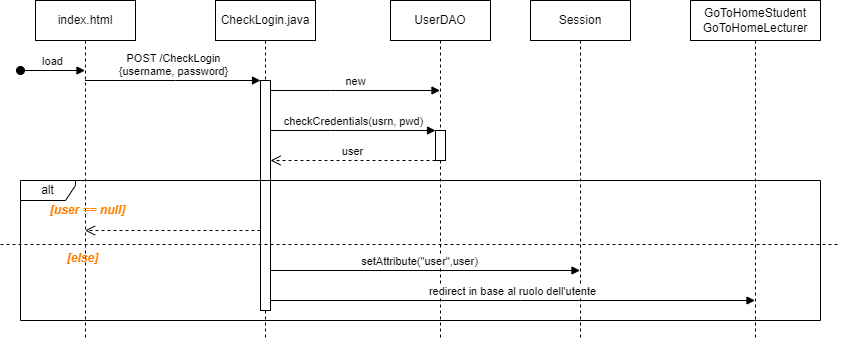

The diagram above was exported from draw.io. Its source (the exported page's mxGraphModel, read from the mxfile embedded in the PNG):
<mxGraphModel dx="472" dy="697" grid="1" gridSize="10" guides="1" tooltips="1" connect="1" arrows="1" fold="1" page="1" pageScale="1" pageWidth="850" pageHeight="1100" math="0" shadow="0">
  <root>
    <mxCell id="0" />
    <mxCell id="1" parent="0" />
    <mxCell id="aM9ryv3xv72pqoxQDRHE-1" value="index.html" style="shape=umlLifeline;perimeter=lifelinePerimeter;whiteSpace=wrap;html=1;container=0;dropTarget=0;collapsible=0;recursiveResize=0;outlineConnect=0;portConstraint=eastwest;newEdgeStyle={&quot;edgeStyle&quot;:&quot;elbowEdgeStyle&quot;,&quot;elbow&quot;:&quot;vertical&quot;,&quot;curved&quot;:0,&quot;rounded&quot;:0};" parent="1" vertex="1">
      <mxGeometry x="315" y="210" width="100" height="340" as="geometry" />
    </mxCell>
    <mxCell id="aM9ryv3xv72pqoxQDRHE-3" value="load" style="html=1;verticalAlign=bottom;startArrow=oval;endArrow=block;startSize=8;edgeStyle=elbowEdgeStyle;elbow=vertical;curved=0;rounded=0;" parent="aM9ryv3xv72pqoxQDRHE-1" target="aM9ryv3xv72pqoxQDRHE-1" edge="1">
      <mxGeometry relative="1" as="geometry">
        <mxPoint x="-15" y="70" as="sourcePoint" />
        <mxPoint x="45" y="70" as="targetPoint" />
      </mxGeometry>
    </mxCell>
    <mxCell id="aM9ryv3xv72pqoxQDRHE-5" value="CheckLogin.java" style="shape=umlLifeline;perimeter=lifelinePerimeter;whiteSpace=wrap;html=1;container=0;dropTarget=0;collapsible=0;recursiveResize=0;outlineConnect=0;portConstraint=eastwest;newEdgeStyle={&quot;edgeStyle&quot;:&quot;elbowEdgeStyle&quot;,&quot;elbow&quot;:&quot;vertical&quot;,&quot;curved&quot;:0,&quot;rounded&quot;:0};" parent="1" vertex="1">
      <mxGeometry x="495" y="210" width="100" height="340" as="geometry" />
    </mxCell>
    <mxCell id="aM9ryv3xv72pqoxQDRHE-6" value="" style="html=1;points=[];perimeter=orthogonalPerimeter;outlineConnect=0;targetShapes=umlLifeline;portConstraint=eastwest;newEdgeStyle={&quot;edgeStyle&quot;:&quot;elbowEdgeStyle&quot;,&quot;elbow&quot;:&quot;vertical&quot;,&quot;curved&quot;:0,&quot;rounded&quot;:0};" parent="aM9ryv3xv72pqoxQDRHE-5" vertex="1">
      <mxGeometry x="45" y="80" width="10" height="230" as="geometry" />
    </mxCell>
    <mxCell id="aM9ryv3xv72pqoxQDRHE-7" value="POST /CheckLogin&lt;br&gt;{username, password}" style="html=1;verticalAlign=bottom;endArrow=block;edgeStyle=elbowEdgeStyle;elbow=vertical;curved=0;rounded=0;" parent="1" source="aM9ryv3xv72pqoxQDRHE-1" target="aM9ryv3xv72pqoxQDRHE-6" edge="1">
      <mxGeometry relative="1" as="geometry">
        <mxPoint x="370" y="290" as="sourcePoint" />
        <Array as="points">
          <mxPoint x="455" y="290" />
        </Array>
      </mxGeometry>
    </mxCell>
    <mxCell id="jIyAzx8Ql4GT8TZf2zzC-1" value="UserDAO" style="shape=umlLifeline;perimeter=lifelinePerimeter;whiteSpace=wrap;html=1;container=0;dropTarget=0;collapsible=0;recursiveResize=0;outlineConnect=0;portConstraint=eastwest;newEdgeStyle={&quot;edgeStyle&quot;:&quot;elbowEdgeStyle&quot;,&quot;elbow&quot;:&quot;vertical&quot;,&quot;curved&quot;:0,&quot;rounded&quot;:0};" vertex="1" parent="1">
      <mxGeometry x="670" y="210" width="100" height="340" as="geometry" />
    </mxCell>
    <mxCell id="jIyAzx8Ql4GT8TZf2zzC-6" value="" style="html=1;points=[];perimeter=orthogonalPerimeter;outlineConnect=0;targetShapes=umlLifeline;portConstraint=eastwest;newEdgeStyle={&quot;edgeStyle&quot;:&quot;elbowEdgeStyle&quot;,&quot;elbow&quot;:&quot;vertical&quot;,&quot;curved&quot;:0,&quot;rounded&quot;:0};" vertex="1" parent="jIyAzx8Ql4GT8TZf2zzC-1">
      <mxGeometry x="45" y="130" width="10" height="30" as="geometry" />
    </mxCell>
    <mxCell id="jIyAzx8Ql4GT8TZf2zzC-3" value="new" style="html=1;verticalAlign=bottom;endArrow=block;edgeStyle=elbowEdgeStyle;elbow=vertical;curved=0;rounded=0;" edge="1" parent="1" source="aM9ryv3xv72pqoxQDRHE-6" target="jIyAzx8Ql4GT8TZf2zzC-1">
      <mxGeometry relative="1" as="geometry">
        <mxPoint x="550" y="310" as="sourcePoint" />
        <Array as="points">
          <mxPoint x="610" y="300" />
          <mxPoint x="590" y="310" />
          <mxPoint x="610" y="300" />
        </Array>
        <mxPoint x="670" y="370" as="targetPoint" />
      </mxGeometry>
    </mxCell>
    <mxCell id="jIyAzx8Ql4GT8TZf2zzC-4" value="Session" style="shape=umlLifeline;perimeter=lifelinePerimeter;whiteSpace=wrap;html=1;container=0;dropTarget=0;collapsible=0;recursiveResize=0;outlineConnect=0;portConstraint=eastwest;newEdgeStyle={&quot;edgeStyle&quot;:&quot;elbowEdgeStyle&quot;,&quot;elbow&quot;:&quot;vertical&quot;,&quot;curved&quot;:0,&quot;rounded&quot;:0};" vertex="1" parent="1">
      <mxGeometry x="810" y="210" width="100" height="340" as="geometry" />
    </mxCell>
    <mxCell id="jIyAzx8Ql4GT8TZf2zzC-5" value="checkCredentials(usrn, pwd)" style="html=1;verticalAlign=bottom;endArrow=block;edgeStyle=elbowEdgeStyle;elbow=vertical;curved=0;rounded=0;" edge="1" parent="1" target="jIyAzx8Ql4GT8TZf2zzC-6">
      <mxGeometry relative="1" as="geometry">
        <mxPoint x="550" y="340" as="sourcePoint" />
        <Array as="points">
          <mxPoint x="610" y="340" />
          <mxPoint x="590" y="350" />
          <mxPoint x="610" y="340" />
        </Array>
        <mxPoint x="700" y="340" as="targetPoint" />
      </mxGeometry>
    </mxCell>
    <mxCell id="jIyAzx8Ql4GT8TZf2zzC-7" value="user" style="html=1;verticalAlign=bottom;endArrow=open;dashed=1;endSize=8;edgeStyle=elbowEdgeStyle;elbow=vertical;curved=0;rounded=0;" edge="1" parent="1" source="jIyAzx8Ql4GT8TZf2zzC-6" target="aM9ryv3xv72pqoxQDRHE-6">
      <mxGeometry x="0.0031" relative="1" as="geometry">
        <mxPoint x="550" y="370" as="targetPoint" />
        <Array as="points">
          <mxPoint x="700" y="370" />
          <mxPoint x="645" y="370" />
        </Array>
        <mxPoint x="720" y="370" as="sourcePoint" />
        <mxPoint as="offset" />
      </mxGeometry>
    </mxCell>
    <mxCell id="jIyAzx8Ql4GT8TZf2zzC-8" value="" style="html=1;verticalAlign=bottom;endArrow=open;dashed=1;endSize=8;edgeStyle=elbowEdgeStyle;elbow=vertical;curved=0;rounded=0;" edge="1" parent="1" source="aM9ryv3xv72pqoxQDRHE-6" target="aM9ryv3xv72pqoxQDRHE-1">
      <mxGeometry x="0.0031" relative="1" as="geometry">
        <mxPoint x="370" y="390" as="targetPoint" />
        <Array as="points">
          <mxPoint x="500" y="440" />
          <mxPoint x="470" y="420" />
          <mxPoint x="430" y="430" />
          <mxPoint x="490" y="400" />
          <mxPoint x="520" y="390" />
          <mxPoint x="465" y="390" />
        </Array>
        <mxPoint x="535" y="390" as="sourcePoint" />
        <mxPoint as="offset" />
      </mxGeometry>
    </mxCell>
    <mxCell id="jIyAzx8Ql4GT8TZf2zzC-9" value="alt" style="shape=umlFrame;whiteSpace=wrap;html=1;pointerEvents=0;width=55;height=20;" vertex="1" parent="1">
      <mxGeometry x="300" y="390" width="800" height="140" as="geometry" />
    </mxCell>
    <mxCell id="jIyAzx8Ql4GT8TZf2zzC-10" value="[user == null]" style="text;html=1;strokeColor=none;fillColor=none;align=center;verticalAlign=middle;whiteSpace=wrap;rounded=0;fontStyle=3;fontColor=#FF8000;" vertex="1" parent="1">
      <mxGeometry x="320" y="410" width="95" height="20" as="geometry" />
    </mxCell>
    <mxCell id="jIyAzx8Ql4GT8TZf2zzC-12" value="" style="line;strokeWidth=1;fillColor=none;align=left;verticalAlign=middle;spacingTop=-1;spacingLeft=3;spacingRight=3;rotatable=0;labelPosition=right;points=[];portConstraint=eastwest;strokeColor=inherit;dashed=1;" vertex="1" parent="1">
      <mxGeometry x="280" y="450" width="840" height="8" as="geometry" />
    </mxCell>
    <mxCell id="jIyAzx8Ql4GT8TZf2zzC-14" value="[else]" style="text;html=1;align=center;verticalAlign=middle;whiteSpace=wrap;rounded=0;fontStyle=3;fontColor=#FF8000;" vertex="1" parent="1">
      <mxGeometry x="315" y="458" width="95" height="20" as="geometry" />
    </mxCell>
    <mxCell id="jIyAzx8Ql4GT8TZf2zzC-15" value="setAttribute(&quot;user&quot;,user)" style="html=1;verticalAlign=bottom;endArrow=block;edgeStyle=elbowEdgeStyle;elbow=vertical;curved=0;rounded=0;" edge="1" parent="1" target="jIyAzx8Ql4GT8TZf2zzC-4">
      <mxGeometry relative="1" as="geometry">
        <mxPoint x="550" y="467.5" as="sourcePoint" />
        <Array as="points">
          <mxPoint x="650" y="480" />
          <mxPoint x="610" y="467.5" />
          <mxPoint x="590" y="477.5" />
          <mxPoint x="610" y="467.5" />
        </Array>
        <mxPoint x="720" y="467.5" as="targetPoint" />
      </mxGeometry>
    </mxCell>
    <mxCell id="jIyAzx8Ql4GT8TZf2zzC-16" value="GoToHomeStudent&lt;br&gt;GoToHomeLecturer" style="shape=umlLifeline;perimeter=lifelinePerimeter;whiteSpace=wrap;html=1;container=0;dropTarget=0;collapsible=0;recursiveResize=0;outlineConnect=0;portConstraint=eastwest;newEdgeStyle={&quot;edgeStyle&quot;:&quot;elbowEdgeStyle&quot;,&quot;elbow&quot;:&quot;vertical&quot;,&quot;curved&quot;:0,&quot;rounded&quot;:0};" vertex="1" parent="1">
      <mxGeometry x="970" y="210" width="130" height="340" as="geometry" />
    </mxCell>
    <mxCell id="jIyAzx8Ql4GT8TZf2zzC-17" value="redirect in base al ruolo dell'utente" style="html=1;verticalAlign=bottom;endArrow=block;edgeStyle=elbowEdgeStyle;elbow=vertical;curved=0;rounded=0;" edge="1" parent="1" source="aM9ryv3xv72pqoxQDRHE-6" target="jIyAzx8Ql4GT8TZf2zzC-16">
      <mxGeometry relative="1" as="geometry">
        <mxPoint x="650" y="680" as="sourcePoint" />
        <Array as="points">
          <mxPoint x="800" y="510" />
          <mxPoint x="1050" y="513" />
          <mxPoint x="625" y="500" />
          <mxPoint x="605" y="510" />
          <mxPoint x="625" y="500" />
        </Array>
        <mxPoint x="875" y="512.5" as="targetPoint" />
      </mxGeometry>
    </mxCell>
  </root>
</mxGraphModel>